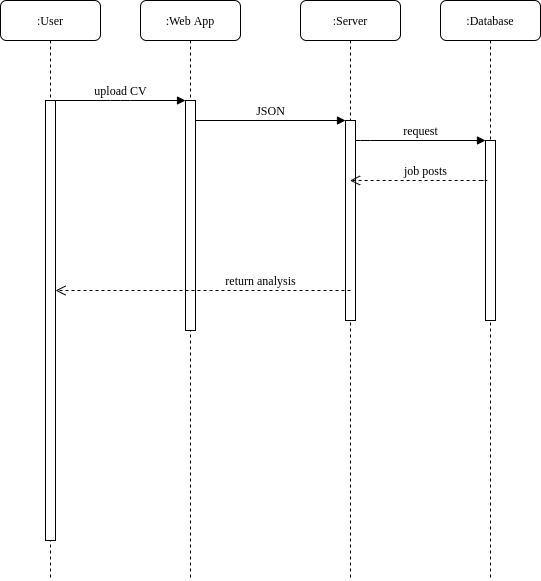

The diagram above was exported from draw.io. Its source (the exported page's mxGraphModel, read from the mxfile embedded in the PNG):
<mxGraphModel dx="1038" dy="649" grid="1" gridSize="10" guides="1" tooltips="1" connect="1" arrows="1" fold="1" page="1" pageScale="1" pageWidth="1100" pageHeight="850" background="none" math="0" shadow="0">
  <root>
    <mxCell id="0" />
    <mxCell id="1" parent="0" />
    <mxCell id="7baba1c4bc27f4b0-2" value=":Web App" style="shape=umlLifeline;perimeter=lifelinePerimeter;whiteSpace=wrap;html=1;container=1;collapsible=0;recursiveResize=0;outlineConnect=0;rounded=1;shadow=0;comic=0;labelBackgroundColor=none;strokeWidth=1;fontFamily=Verdana;fontSize=12;align=center;" parent="1" vertex="1">
      <mxGeometry x="240" y="80" width="100" height="580" as="geometry" />
    </mxCell>
    <mxCell id="7baba1c4bc27f4b0-10" value="" style="html=1;points=[];perimeter=orthogonalPerimeter;rounded=0;shadow=0;comic=0;labelBackgroundColor=none;strokeWidth=1;fontFamily=Verdana;fontSize=12;align=center;" parent="7baba1c4bc27f4b0-2" vertex="1">
      <mxGeometry x="45" y="100" width="10" height="230" as="geometry" />
    </mxCell>
    <mxCell id="7baba1c4bc27f4b0-3" value=":Server" style="shape=umlLifeline;perimeter=lifelinePerimeter;whiteSpace=wrap;html=1;container=1;collapsible=0;recursiveResize=0;outlineConnect=0;rounded=1;shadow=0;comic=0;labelBackgroundColor=none;strokeWidth=1;fontFamily=Verdana;fontSize=12;align=center;" parent="1" vertex="1">
      <mxGeometry x="400" y="80" width="100" height="580" as="geometry" />
    </mxCell>
    <mxCell id="7baba1c4bc27f4b0-13" value="" style="html=1;points=[];perimeter=orthogonalPerimeter;rounded=0;shadow=0;comic=0;labelBackgroundColor=none;strokeWidth=1;fontFamily=Verdana;fontSize=12;align=center;" parent="7baba1c4bc27f4b0-3" vertex="1">
      <mxGeometry x="45" y="120" width="10" height="200" as="geometry" />
    </mxCell>
    <mxCell id="7baba1c4bc27f4b0-4" value=":Database" style="shape=umlLifeline;perimeter=lifelinePerimeter;whiteSpace=wrap;html=1;container=1;collapsible=0;recursiveResize=0;outlineConnect=0;rounded=1;shadow=0;comic=0;labelBackgroundColor=none;strokeWidth=1;fontFamily=Verdana;fontSize=12;align=center;" parent="1" vertex="1">
      <mxGeometry x="540" y="80" width="100" height="580" as="geometry" />
    </mxCell>
    <mxCell id="7baba1c4bc27f4b0-8" value=":User" style="shape=umlLifeline;perimeter=lifelinePerimeter;whiteSpace=wrap;html=1;container=1;collapsible=0;recursiveResize=0;outlineConnect=0;rounded=1;shadow=0;comic=0;labelBackgroundColor=none;strokeWidth=1;fontFamily=Verdana;fontSize=12;align=center;" parent="1" vertex="1">
      <mxGeometry x="100" y="80" width="100" height="580" as="geometry" />
    </mxCell>
    <mxCell id="7baba1c4bc27f4b0-9" value="" style="html=1;points=[];perimeter=orthogonalPerimeter;rounded=0;shadow=0;comic=0;labelBackgroundColor=none;strokeWidth=1;fontFamily=Verdana;fontSize=12;align=center;" parent="7baba1c4bc27f4b0-8" vertex="1">
      <mxGeometry x="45" y="100" width="10" height="440" as="geometry" />
    </mxCell>
    <mxCell id="7baba1c4bc27f4b0-16" value="" style="html=1;points=[];perimeter=orthogonalPerimeter;rounded=0;shadow=0;comic=0;labelBackgroundColor=none;strokeWidth=1;fontFamily=Verdana;fontSize=12;align=center;" parent="1" vertex="1">
      <mxGeometry x="585" y="220" width="10" height="180" as="geometry" />
    </mxCell>
    <mxCell id="7baba1c4bc27f4b0-17" value="request" style="html=1;verticalAlign=bottom;endArrow=block;labelBackgroundColor=none;fontFamily=Verdana;fontSize=12;edgeStyle=elbowEdgeStyle;elbow=vertical;" parent="1" source="7baba1c4bc27f4b0-13" target="7baba1c4bc27f4b0-16" edge="1">
      <mxGeometry relative="1" as="geometry">
        <mxPoint x="510" y="220" as="sourcePoint" />
        <Array as="points">
          <mxPoint x="460" y="220" />
        </Array>
      </mxGeometry>
    </mxCell>
    <mxCell id="7baba1c4bc27f4b0-21" value="job posts" style="html=1;verticalAlign=bottom;endArrow=open;dashed=1;endSize=8;labelBackgroundColor=none;fontFamily=Verdana;fontSize=12;edgeStyle=elbowEdgeStyle;elbow=vertical;" parent="1" target="7baba1c4bc27f4b0-3" edge="1">
      <mxGeometry relative="1" as="geometry">
        <mxPoint x="650" y="306" as="targetPoint" />
        <Array as="points">
          <mxPoint x="590" y="260" />
          <mxPoint x="700" y="260" />
        </Array>
        <mxPoint x="580" y="260" as="sourcePoint" />
      </mxGeometry>
    </mxCell>
    <mxCell id="7baba1c4bc27f4b0-30" value="return analysis" style="html=1;verticalAlign=bottom;endArrow=open;dashed=1;endSize=8;labelBackgroundColor=none;fontFamily=Verdana;fontSize=12;edgeStyle=elbowEdgeStyle;elbow=vertical;" parent="1" target="7baba1c4bc27f4b0-9" edge="1">
      <mxGeometry x="-0.3898" relative="1" as="geometry">
        <mxPoint x="800" y="626" as="targetPoint" />
        <Array as="points">
          <mxPoint x="300" y="370" />
        </Array>
        <mxPoint x="450" y="370" as="sourcePoint" />
        <mxPoint as="offset" />
      </mxGeometry>
    </mxCell>
    <mxCell id="7baba1c4bc27f4b0-11" value="upload CV" style="html=1;verticalAlign=bottom;endArrow=block;entryX=0;entryY=0;labelBackgroundColor=none;fontFamily=Verdana;fontSize=12;edgeStyle=elbowEdgeStyle;elbow=vertical;" parent="1" source="7baba1c4bc27f4b0-9" target="7baba1c4bc27f4b0-10" edge="1">
      <mxGeometry relative="1" as="geometry">
        <mxPoint x="220" y="190" as="sourcePoint" />
      </mxGeometry>
    </mxCell>
    <mxCell id="7baba1c4bc27f4b0-14" value="JSON" style="html=1;verticalAlign=bottom;endArrow=block;entryX=0;entryY=0;labelBackgroundColor=none;fontFamily=Verdana;fontSize=12;edgeStyle=elbowEdgeStyle;elbow=vertical;" parent="1" source="7baba1c4bc27f4b0-10" target="7baba1c4bc27f4b0-13" edge="1">
      <mxGeometry relative="1" as="geometry">
        <mxPoint x="370" y="200" as="sourcePoint" />
      </mxGeometry>
    </mxCell>
  </root>
</mxGraphModel>